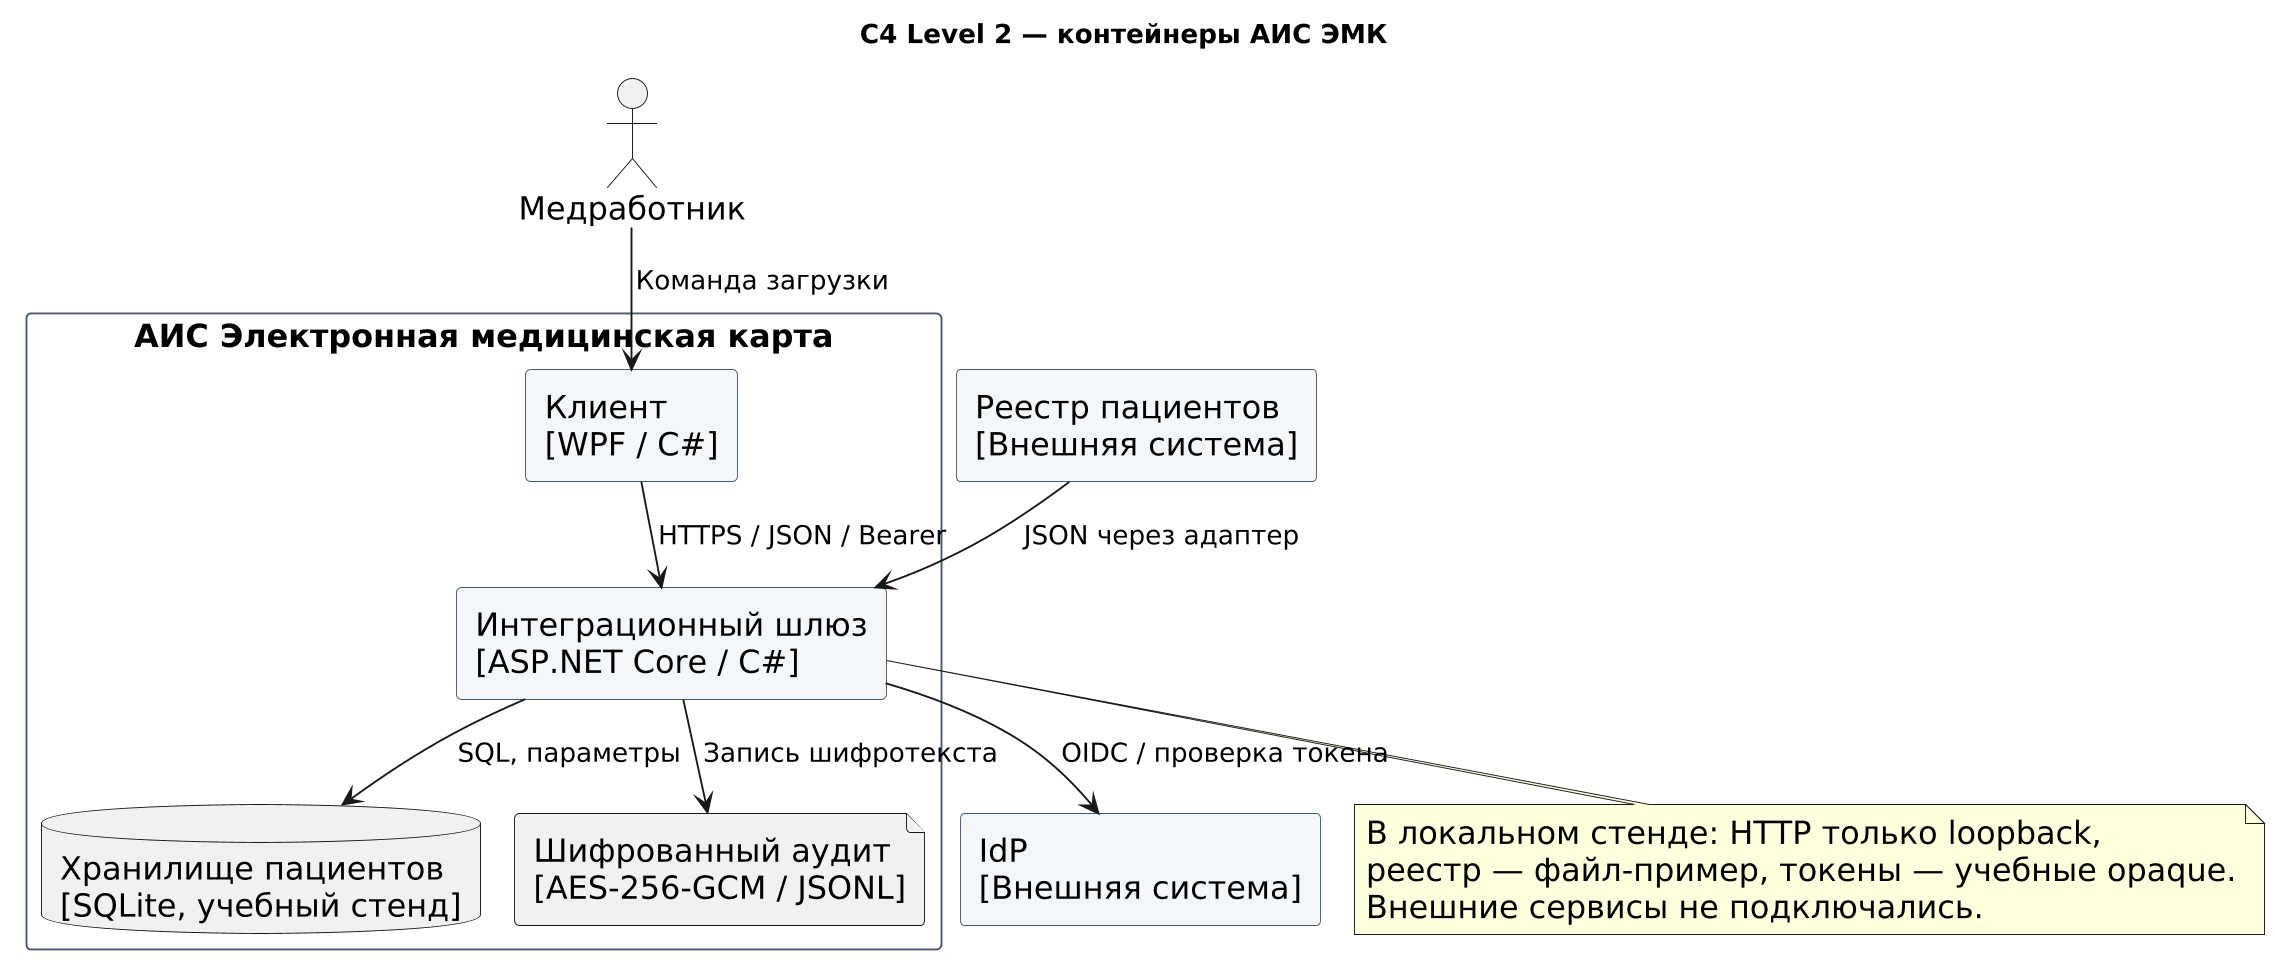

The diagram above was rendered by PlantUML. Its source (embedded in the PNG):
@startuml
!pragma layout smetana
skinparam dpi 180
skinparam shadowing false
skinparam defaultFontName DejaVu Sans
skinparam defaultFontSize 17
skinparam ArrowFontSize 14
skinparam rectangleBackgroundColor #F4F7FA
skinparam rectangleBorderColor #455A70
skinparam packageBackgroundColor #FFFFFF
skinparam componentStyle uml2
title C4 Level 2 — контейнеры АИС ЭМК
actor "Медработник" as staff
rectangle "АИС Электронная медицинская карта" {
rectangle "Клиент\n[WPF / C#]" as ui
rectangle "Интеграционный шлюз\n[ASP.NET Core / C#]" as api
database "Хранилище пациентов\n[SQLite, учебный стенд]" as db
file "Шифрованный аудит\n[AES-256-GCM / JSONL]" as audit
ui --> api : HTTPS / JSON / Bearer
api --> db : SQL, параметры
api --> audit : Запись шифротекста
}
rectangle "Реестр пациентов\n[Внешняя система]" as registry
rectangle "IdP\n[Внешняя система]" as idp
staff --> ui : Команда загрузки
registry --> api : JSON через адаптер
api --> idp : OIDC / проверка токена
note bottom of api
В локальном стенде: HTTP только loopback,
реестр — файл-пример, токены — учебные opaque.
Внешние сервисы не подключались.
end note

@enduml